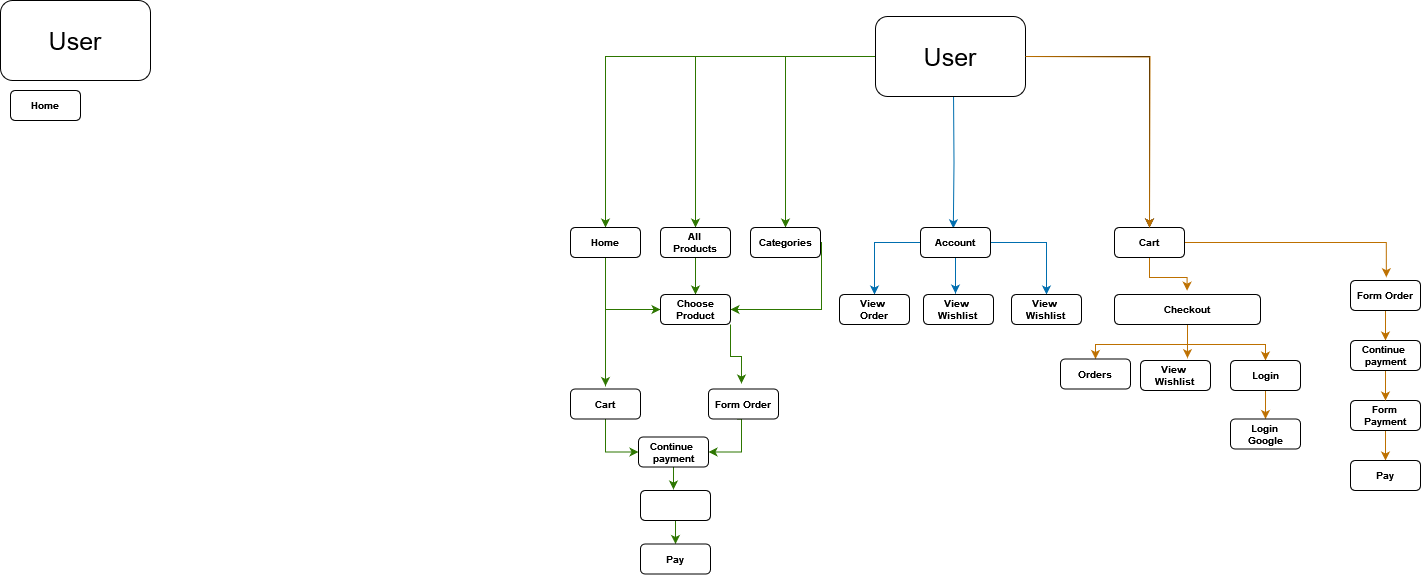

The diagram above was exported from draw.io. Its source (the exported page's mxGraphModel, read from the mxfile embedded in the PNG):
<mxGraphModel dx="2445" dy="843" grid="1" gridSize="10" guides="1" tooltips="1" connect="1" arrows="1" fold="1" page="1" pageScale="1" pageWidth="850" pageHeight="1100" background="none" math="0" shadow="0">
  <root>
    <mxCell id="0" />
    <mxCell id="1" parent="0" />
    <mxCell id="rw2Gf6CNZGGjnqUUQ_Lz-122" style="edgeStyle=orthogonalEdgeStyle;rounded=0;orthogonalLoop=1;jettySize=auto;html=1;fillColor=#60a917;strokeColor=#2D7600;" edge="1" parent="1" source="rw2Gf6CNZGGjnqUUQ_Lz-1" target="rw2Gf6CNZGGjnqUUQ_Lz-19">
      <mxGeometry relative="1" as="geometry" />
    </mxCell>
    <mxCell id="rw2Gf6CNZGGjnqUUQ_Lz-123" style="edgeStyle=orthogonalEdgeStyle;rounded=0;orthogonalLoop=1;jettySize=auto;html=1;entryX=0.5;entryY=0;entryDx=0;entryDy=0;fontColor=#e8e3fd;labelBorderColor=none;fillColor=#60a917;strokeColor=#2D7600;" edge="1" parent="1" source="rw2Gf6CNZGGjnqUUQ_Lz-1" target="rw2Gf6CNZGGjnqUUQ_Lz-18">
      <mxGeometry relative="1" as="geometry" />
    </mxCell>
    <mxCell id="rw2Gf6CNZGGjnqUUQ_Lz-133" style="edgeStyle=orthogonalEdgeStyle;rounded=0;orthogonalLoop=1;jettySize=auto;html=1;" edge="1" parent="1" source="rw2Gf6CNZGGjnqUUQ_Lz-1" target="rw2Gf6CNZGGjnqUUQ_Lz-10">
      <mxGeometry relative="1" as="geometry" />
    </mxCell>
    <mxCell id="rw2Gf6CNZGGjnqUUQ_Lz-140" style="edgeStyle=orthogonalEdgeStyle;rounded=0;orthogonalLoop=1;jettySize=auto;html=1;entryX=0.5;entryY=0;entryDx=0;entryDy=0;fillColor=#60a917;strokeColor=#2D7600;" edge="1" parent="1" source="rw2Gf6CNZGGjnqUUQ_Lz-1" target="rw2Gf6CNZGGjnqUUQ_Lz-17">
      <mxGeometry relative="1" as="geometry" />
    </mxCell>
    <mxCell id="rw2Gf6CNZGGjnqUUQ_Lz-158" style="edgeStyle=orthogonalEdgeStyle;rounded=0;orthogonalLoop=1;jettySize=auto;html=1;entryX=0.426;entryY=0.027;entryDx=0;entryDy=0;entryPerimeter=0;fillColor=#1ba1e2;strokeColor=#006EAF;" edge="1" parent="1">
      <mxGeometry relative="1" as="geometry">
        <mxPoint x="383.03999999999996" y="156" as="sourcePoint" />
        <mxPoint x="382.82000000000016" y="287.80999999999995" as="targetPoint" />
      </mxGeometry>
    </mxCell>
    <mxCell id="rw2Gf6CNZGGjnqUUQ_Lz-1" value="&lt;font style=&quot;font-size: 25px;&quot;&gt;User&lt;/font&gt;" style="rounded=1;whiteSpace=wrap;html=1;" vertex="1" parent="1">
      <mxGeometry x="305" y="76" width="150" height="80" as="geometry" />
    </mxCell>
    <mxCell id="rw2Gf6CNZGGjnqUUQ_Lz-82" style="edgeStyle=orthogonalEdgeStyle;rounded=0;orthogonalLoop=1;jettySize=auto;html=1;entryX=0.497;entryY=-0.128;entryDx=0;entryDy=0;entryPerimeter=0;fillColor=#f0a30a;strokeColor=#BD7000;" edge="1" parent="1" source="rw2Gf6CNZGGjnqUUQ_Lz-10" target="rw2Gf6CNZGGjnqUUQ_Lz-80">
      <mxGeometry relative="1" as="geometry" />
    </mxCell>
    <mxCell id="rw2Gf6CNZGGjnqUUQ_Lz-83" style="edgeStyle=orthogonalEdgeStyle;rounded=0;orthogonalLoop=1;jettySize=auto;html=1;entryX=0.512;entryY=-0.11;entryDx=0;entryDy=0;entryPerimeter=0;fillColor=#f0a30a;strokeColor=#BD7000;" edge="1" parent="1" source="rw2Gf6CNZGGjnqUUQ_Lz-10" target="rw2Gf6CNZGGjnqUUQ_Lz-81">
      <mxGeometry relative="1" as="geometry" />
    </mxCell>
    <mxCell id="rw2Gf6CNZGGjnqUUQ_Lz-10" value="&lt;div style=&quot;font-size: 10px;&quot; align=&quot;center&quot;&gt;Cart&lt;/div&gt;" style="rounded=1;whiteSpace=wrap;html=1;align=center;flipV=0;flipH=0;fontSize=10;fontStyle=1" vertex="1" parent="1">
      <mxGeometry x="544" y="287" width="70" height="30" as="geometry" />
    </mxCell>
    <mxCell id="rw2Gf6CNZGGjnqUUQ_Lz-131" style="edgeStyle=orthogonalEdgeStyle;rounded=0;orthogonalLoop=1;jettySize=auto;html=1;fillColor=#1ba1e2;strokeColor=#006EAF;" edge="1" parent="1" source="rw2Gf6CNZGGjnqUUQ_Lz-16">
      <mxGeometry relative="1" as="geometry">
        <mxPoint x="385" y="353.0000000000001" as="targetPoint" />
      </mxGeometry>
    </mxCell>
    <mxCell id="rw2Gf6CNZGGjnqUUQ_Lz-138" style="edgeStyle=orthogonalEdgeStyle;rounded=0;orthogonalLoop=1;jettySize=auto;html=1;entryX=0.5;entryY=0;entryDx=0;entryDy=0;fillColor=#1ba1e2;strokeColor=#006EAF;" edge="1" parent="1" source="rw2Gf6CNZGGjnqUUQ_Lz-16" target="rw2Gf6CNZGGjnqUUQ_Lz-94">
      <mxGeometry relative="1" as="geometry" />
    </mxCell>
    <mxCell id="rw2Gf6CNZGGjnqUUQ_Lz-141" style="edgeStyle=orthogonalEdgeStyle;rounded=0;orthogonalLoop=1;jettySize=auto;html=1;entryX=0.5;entryY=0;entryDx=0;entryDy=0;fillColor=#1ba1e2;strokeColor=#006EAF;" edge="1" parent="1" source="rw2Gf6CNZGGjnqUUQ_Lz-16" target="rw2Gf6CNZGGjnqUUQ_Lz-90">
      <mxGeometry relative="1" as="geometry" />
    </mxCell>
    <mxCell id="rw2Gf6CNZGGjnqUUQ_Lz-16" value="Account" style="rounded=1;whiteSpace=wrap;html=1;align=center;flipV=0;flipH=0;fontSize=10;fontStyle=1" vertex="1" parent="1">
      <mxGeometry x="350" y="287" width="70" height="30" as="geometry" />
    </mxCell>
    <mxCell id="rw2Gf6CNZGGjnqUUQ_Lz-67" style="edgeStyle=orthogonalEdgeStyle;rounded=0;orthogonalLoop=1;jettySize=auto;html=1;entryX=1;entryY=0.5;entryDx=0;entryDy=0;fillColor=#60a917;strokeColor=#2D7600;" edge="1" parent="1" source="rw2Gf6CNZGGjnqUUQ_Lz-17" target="rw2Gf6CNZGGjnqUUQ_Lz-42">
      <mxGeometry relative="1" as="geometry">
        <Array as="points">
          <mxPoint x="251" y="369" />
        </Array>
      </mxGeometry>
    </mxCell>
    <mxCell id="rw2Gf6CNZGGjnqUUQ_Lz-17" value="&lt;div style=&quot;font-size: 10px;&quot; align=&quot;center&quot;&gt;Categories&lt;/div&gt;" style="rounded=1;whiteSpace=wrap;html=1;align=center;flipV=0;flipH=0;fontSize=10;fontStyle=1" vertex="1" parent="1">
      <mxGeometry x="180" y="287" width="70" height="30" as="geometry" />
    </mxCell>
    <mxCell id="rw2Gf6CNZGGjnqUUQ_Lz-145" style="edgeStyle=orthogonalEdgeStyle;rounded=0;orthogonalLoop=1;jettySize=auto;html=1;entryX=0.5;entryY=0;entryDx=0;entryDy=0;fillColor=#60a917;strokeColor=#2D7600;" edge="1" parent="1" source="rw2Gf6CNZGGjnqUUQ_Lz-18" target="rw2Gf6CNZGGjnqUUQ_Lz-42">
      <mxGeometry relative="1" as="geometry" />
    </mxCell>
    <mxCell id="rw2Gf6CNZGGjnqUUQ_Lz-18" value="&lt;div&gt;All &lt;br&gt;&lt;/div&gt;&lt;div&gt;Products&lt;/div&gt;" style="rounded=1;whiteSpace=wrap;html=1;align=center;flipV=0;flipH=0;fontSize=10;fontStyle=1" vertex="1" parent="1">
      <mxGeometry x="90" y="287" width="70" height="30" as="geometry" />
    </mxCell>
    <mxCell id="rw2Gf6CNZGGjnqUUQ_Lz-146" style="edgeStyle=orthogonalEdgeStyle;rounded=0;orthogonalLoop=1;jettySize=auto;html=1;entryX=0;entryY=0.5;entryDx=0;entryDy=0;fillColor=#60a917;strokeColor=#2D7600;" edge="1" parent="1" source="rw2Gf6CNZGGjnqUUQ_Lz-19" target="rw2Gf6CNZGGjnqUUQ_Lz-42">
      <mxGeometry relative="1" as="geometry">
        <Array as="points">
          <mxPoint x="35" y="369" />
        </Array>
      </mxGeometry>
    </mxCell>
    <mxCell id="rw2Gf6CNZGGjnqUUQ_Lz-19" value="&lt;div style=&quot;font-size: 10px;&quot; align=&quot;center&quot;&gt;Home&lt;/div&gt;" style="rounded=1;whiteSpace=wrap;html=1;align=center;flipV=0;flipH=0;fontSize=10;fontStyle=1" vertex="1" parent="1">
      <mxGeometry y="287" width="70" height="30" as="geometry" />
    </mxCell>
    <mxCell id="rw2Gf6CNZGGjnqUUQ_Lz-59" style="edgeStyle=orthogonalEdgeStyle;rounded=0;orthogonalLoop=1;jettySize=auto;html=1;entryX=0.5;entryY=-0.1;entryDx=0;entryDy=0;entryPerimeter=0;fillColor=#60a917;strokeColor=#2D7600;" edge="1" parent="1" source="rw2Gf6CNZGGjnqUUQ_Lz-42" target="rw2Gf6CNZGGjnqUUQ_Lz-49">
      <mxGeometry relative="1" as="geometry" />
    </mxCell>
    <mxCell id="rw2Gf6CNZGGjnqUUQ_Lz-144" style="edgeStyle=orthogonalEdgeStyle;rounded=0;orthogonalLoop=1;jettySize=auto;html=1;entryX=0.471;entryY=-0.183;entryDx=0;entryDy=0;entryPerimeter=0;fillColor=#60a917;strokeColor=#2D7600;" edge="1" parent="1" source="rw2Gf6CNZGGjnqUUQ_Lz-42" target="rw2Gf6CNZGGjnqUUQ_Lz-43">
      <mxGeometry relative="1" as="geometry">
        <Array as="points">
          <mxPoint x="160" y="416" />
          <mxPoint x="171" y="416" />
        </Array>
      </mxGeometry>
    </mxCell>
    <mxCell id="rw2Gf6CNZGGjnqUUQ_Lz-42" value="&lt;div style=&quot;font-size: 10px;&quot; align=&quot;center&quot;&gt;Choose Product&lt;br style=&quot;font-size: 10px;&quot;&gt;&lt;/div&gt;" style="rounded=1;whiteSpace=wrap;html=1;align=center;flipV=0;flipH=0;fontSize=10;fontStyle=1" vertex="1" parent="1">
      <mxGeometry x="90" y="354" width="70" height="30" as="geometry" />
    </mxCell>
    <mxCell id="rw2Gf6CNZGGjnqUUQ_Lz-71" style="edgeStyle=orthogonalEdgeStyle;rounded=0;orthogonalLoop=1;jettySize=auto;html=1;entryX=1;entryY=0.5;entryDx=0;entryDy=0;fillColor=#60a917;strokeColor=#2D7600;" edge="1" parent="1" target="rw2Gf6CNZGGjnqUUQ_Lz-68">
      <mxGeometry relative="1" as="geometry">
        <mxPoint x="166.0322580645161" y="478.5" as="sourcePoint" />
        <Array as="points">
          <mxPoint x="171" y="478.5" />
          <mxPoint x="171" y="511.5" />
        </Array>
      </mxGeometry>
    </mxCell>
    <mxCell id="rw2Gf6CNZGGjnqUUQ_Lz-43" value="&lt;div style=&quot;font-size: 10px;&quot; align=&quot;center&quot;&gt;Form Order&lt;br style=&quot;font-size: 10px;&quot;&gt;&lt;/div&gt;" style="rounded=1;whiteSpace=wrap;html=1;align=center;flipV=0;flipH=0;fontSize=10;fontStyle=1" vertex="1" parent="1">
      <mxGeometry x="138" y="448.5" width="70" height="30" as="geometry" />
    </mxCell>
    <mxCell id="rw2Gf6CNZGGjnqUUQ_Lz-77" style="edgeStyle=orthogonalEdgeStyle;rounded=0;orthogonalLoop=1;jettySize=auto;html=1;fillColor=#60a917;strokeColor=#2D7600;" edge="1" parent="1" source="rw2Gf6CNZGGjnqUUQ_Lz-44" target="rw2Gf6CNZGGjnqUUQ_Lz-46">
      <mxGeometry relative="1" as="geometry" />
    </mxCell>
    <mxCell id="rw2Gf6CNZGGjnqUUQ_Lz-44" value="&lt;div&gt;Form &lt;br&gt;&lt;/div&gt;&lt;div&gt;Payment&lt;/div&gt;" style="rounded=1;whiteSpace=wrap;html=1;align=center;flipV=0;flipH=0;fontSize=10;fontStyle=1;fillColor=none;fontColor=#ffffff;strokeColor=default;" vertex="1" parent="1">
      <mxGeometry x="70" y="550" width="70" height="30" as="geometry" />
    </mxCell>
    <mxCell id="rw2Gf6CNZGGjnqUUQ_Lz-46" value="Pay" style="rounded=1;whiteSpace=wrap;html=1;align=center;flipV=0;flipH=0;fontSize=10;fontStyle=1" vertex="1" parent="1">
      <mxGeometry x="70" y="603.5" width="70" height="30" as="geometry" />
    </mxCell>
    <mxCell id="rw2Gf6CNZGGjnqUUQ_Lz-72" style="edgeStyle=orthogonalEdgeStyle;rounded=0;orthogonalLoop=1;jettySize=auto;html=1;entryX=0;entryY=0.5;entryDx=0;entryDy=0;fillColor=#60a917;strokeColor=#2D7600;" edge="1" parent="1" source="rw2Gf6CNZGGjnqUUQ_Lz-49" target="rw2Gf6CNZGGjnqUUQ_Lz-68">
      <mxGeometry relative="1" as="geometry" />
    </mxCell>
    <mxCell id="rw2Gf6CNZGGjnqUUQ_Lz-49" value="&lt;div style=&quot;font-size: 10px;&quot; align=&quot;center&quot;&gt;Cart&lt;/div&gt;" style="rounded=1;whiteSpace=wrap;html=1;align=center;flipV=0;flipH=0;fontSize=10;fontStyle=1" vertex="1" parent="1">
      <mxGeometry y="448.5" width="70" height="30" as="geometry" />
    </mxCell>
    <mxCell id="rw2Gf6CNZGGjnqUUQ_Lz-74" style="edgeStyle=orthogonalEdgeStyle;rounded=0;orthogonalLoop=1;jettySize=auto;html=1;entryX=0.471;entryY=-0.033;entryDx=0;entryDy=0;entryPerimeter=0;fillColor=#60a917;strokeColor=#2D7600;" edge="1" parent="1" source="rw2Gf6CNZGGjnqUUQ_Lz-68" target="rw2Gf6CNZGGjnqUUQ_Lz-44">
      <mxGeometry relative="1" as="geometry" />
    </mxCell>
    <mxCell id="rw2Gf6CNZGGjnqUUQ_Lz-68" value="Continue&amp;nbsp; payment" style="rounded=1;whiteSpace=wrap;html=1;align=center;flipV=0;flipH=0;fontSize=10;fontStyle=1" vertex="1" parent="1">
      <mxGeometry x="68" y="496.5" width="70" height="30" as="geometry" />
    </mxCell>
    <mxCell id="rw2Gf6CNZGGjnqUUQ_Lz-78" value="&lt;div style=&quot;font-size: 10px;&quot; align=&quot;center&quot;&gt;Home&lt;/div&gt;" style="rounded=1;whiteSpace=wrap;html=1;align=center;flipV=0;flipH=0;fontSize=10;fontStyle=1" vertex="1" parent="1">
      <mxGeometry x="-560" y="150" width="70" height="30" as="geometry" />
    </mxCell>
    <mxCell id="rw2Gf6CNZGGjnqUUQ_Lz-79" value="&lt;font style=&quot;font-size: 25px;&quot;&gt;User&lt;/font&gt;" style="rounded=1;whiteSpace=wrap;html=1;" vertex="1" parent="1">
      <mxGeometry x="-570" y="60" width="150" height="80" as="geometry" />
    </mxCell>
    <mxCell id="rw2Gf6CNZGGjnqUUQ_Lz-153" style="edgeStyle=orthogonalEdgeStyle;rounded=0;orthogonalLoop=1;jettySize=auto;html=1;entryX=0.5;entryY=0;entryDx=0;entryDy=0;fillColor=#f0a30a;strokeColor=#BD7000;" edge="1" parent="1" source="rw2Gf6CNZGGjnqUUQ_Lz-80" target="rw2Gf6CNZGGjnqUUQ_Lz-151">
      <mxGeometry relative="1" as="geometry">
        <Array as="points">
          <mxPoint x="617" y="404" />
          <mxPoint x="525" y="404" />
        </Array>
      </mxGeometry>
    </mxCell>
    <mxCell id="rw2Gf6CNZGGjnqUUQ_Lz-163" style="edgeStyle=orthogonalEdgeStyle;rounded=0;orthogonalLoop=1;jettySize=auto;html=1;entryX=0.671;entryY=-0.078;entryDx=0;entryDy=0;entryPerimeter=0;fillColor=#f0a30a;strokeColor=#BD7000;" edge="1" parent="1" source="rw2Gf6CNZGGjnqUUQ_Lz-80" target="rw2Gf6CNZGGjnqUUQ_Lz-152">
      <mxGeometry relative="1" as="geometry" />
    </mxCell>
    <mxCell id="rw2Gf6CNZGGjnqUUQ_Lz-164" style="edgeStyle=orthogonalEdgeStyle;rounded=0;orthogonalLoop=1;jettySize=auto;html=1;fillColor=#f0a30a;strokeColor=#BD7000;" edge="1" parent="1" source="rw2Gf6CNZGGjnqUUQ_Lz-80" target="rw2Gf6CNZGGjnqUUQ_Lz-155">
      <mxGeometry relative="1" as="geometry" />
    </mxCell>
    <mxCell id="rw2Gf6CNZGGjnqUUQ_Lz-80" value="Checkout" style="rounded=1;whiteSpace=wrap;html=1;align=center;flipV=0;flipH=0;fontSize=10;fontStyle=1" vertex="1" parent="1">
      <mxGeometry x="544" y="354" width="146" height="30" as="geometry" />
    </mxCell>
    <mxCell id="rw2Gf6CNZGGjnqUUQ_Lz-86" style="edgeStyle=orthogonalEdgeStyle;rounded=0;orthogonalLoop=1;jettySize=auto;html=1;entryX=0.5;entryY=0;entryDx=0;entryDy=0;fillColor=#f0a30a;strokeColor=#BD7000;" edge="1" parent="1" source="rw2Gf6CNZGGjnqUUQ_Lz-81" target="rw2Gf6CNZGGjnqUUQ_Lz-85">
      <mxGeometry relative="1" as="geometry" />
    </mxCell>
    <mxCell id="rw2Gf6CNZGGjnqUUQ_Lz-81" value="&lt;div style=&quot;font-size: 10px;&quot; align=&quot;center&quot;&gt;Form Order&lt;br&gt;&lt;/div&gt;" style="rounded=1;whiteSpace=wrap;html=1;align=center;flipV=0;flipH=0;fontSize=10;fontStyle=1" vertex="1" parent="1">
      <mxGeometry x="780" y="340" width="70" height="30" as="geometry" />
    </mxCell>
    <mxCell id="rw2Gf6CNZGGjnqUUQ_Lz-89" style="edgeStyle=orthogonalEdgeStyle;rounded=0;orthogonalLoop=1;jettySize=auto;html=1;entryX=0.5;entryY=0;entryDx=0;entryDy=0;fillColor=#f0a30a;strokeColor=#BD7000;" edge="1" parent="1" source="rw2Gf6CNZGGjnqUUQ_Lz-84" target="rw2Gf6CNZGGjnqUUQ_Lz-88">
      <mxGeometry relative="1" as="geometry" />
    </mxCell>
    <mxCell id="rw2Gf6CNZGGjnqUUQ_Lz-84" value="&lt;div&gt;Form &lt;br&gt;&lt;/div&gt;&lt;div&gt;Payment&lt;/div&gt;" style="rounded=1;whiteSpace=wrap;html=1;align=center;flipV=0;flipH=0;fontSize=10;fontStyle=1" vertex="1" parent="1">
      <mxGeometry x="780" y="460" width="70" height="30" as="geometry" />
    </mxCell>
    <mxCell id="rw2Gf6CNZGGjnqUUQ_Lz-87" style="edgeStyle=orthogonalEdgeStyle;rounded=0;orthogonalLoop=1;jettySize=auto;html=1;entryX=0.5;entryY=0;entryDx=0;entryDy=0;fillColor=#f0a30a;strokeColor=#BD7000;" edge="1" parent="1" source="rw2Gf6CNZGGjnqUUQ_Lz-85" target="rw2Gf6CNZGGjnqUUQ_Lz-84">
      <mxGeometry relative="1" as="geometry" />
    </mxCell>
    <mxCell id="rw2Gf6CNZGGjnqUUQ_Lz-85" value="Continue&amp;nbsp; payment" style="rounded=1;whiteSpace=wrap;html=1;align=center;flipV=0;flipH=0;fontSize=10;fontStyle=1" vertex="1" parent="1">
      <mxGeometry x="780" y="400" width="70" height="30" as="geometry" />
    </mxCell>
    <mxCell id="rw2Gf6CNZGGjnqUUQ_Lz-88" value="Pay" style="rounded=1;whiteSpace=wrap;html=1;align=center;flipV=0;flipH=0;fontSize=10;fontStyle=1" vertex="1" parent="1">
      <mxGeometry x="780" y="520" width="70" height="30" as="geometry" />
    </mxCell>
    <mxCell id="rw2Gf6CNZGGjnqUUQ_Lz-90" value="&lt;div&gt;View&amp;nbsp; &lt;br&gt;&lt;/div&gt;&lt;div&gt;Order&lt;/div&gt;" style="rounded=1;whiteSpace=wrap;html=1;align=center;flipV=0;flipH=0;fontSize=10;fontStyle=1" vertex="1" parent="1">
      <mxGeometry x="269" y="354" width="70" height="30" as="geometry" />
    </mxCell>
    <mxCell id="rw2Gf6CNZGGjnqUUQ_Lz-91" value="&lt;div style=&quot;font-size: 10px;&quot; align=&quot;center&quot;&gt;View&amp;nbsp; &lt;br&gt;&lt;/div&gt;&lt;div style=&quot;font-size: 10px;&quot; align=&quot;center&quot;&gt;Wishlist&lt;br&gt;&lt;/div&gt;" style="rounded=1;whiteSpace=wrap;html=1;align=center;flipV=0;flipH=0;fontSize=10;fontStyle=1" vertex="1" parent="1">
      <mxGeometry x="353" y="354" width="70" height="30" as="geometry" />
    </mxCell>
    <mxCell id="rw2Gf6CNZGGjnqUUQ_Lz-94" value="&lt;div style=&quot;font-size: 10px;&quot; align=&quot;center&quot;&gt;View&amp;nbsp; &lt;br&gt;&lt;/div&gt;&lt;div style=&quot;font-size: 10px;&quot; align=&quot;center&quot;&gt;Wishlist&lt;br&gt;&lt;/div&gt;" style="rounded=1;whiteSpace=wrap;html=1;align=center;flipV=0;flipH=0;fontSize=10;fontStyle=1" vertex="1" parent="1">
      <mxGeometry x="441" y="354" width="70" height="30" as="geometry" />
    </mxCell>
    <mxCell id="rw2Gf6CNZGGjnqUUQ_Lz-150" style="edgeStyle=orthogonalEdgeStyle;rounded=0;orthogonalLoop=1;jettySize=auto;html=1;fillColor=#f0a30a;strokeColor=#BD7000;" edge="1" parent="1">
      <mxGeometry relative="1" as="geometry">
        <mxPoint x="455" y="116" as="sourcePoint" />
        <mxPoint x="579" y="287" as="targetPoint" />
      </mxGeometry>
    </mxCell>
    <mxCell id="rw2Gf6CNZGGjnqUUQ_Lz-151" value="Orders" style="rounded=1;whiteSpace=wrap;html=1;align=center;flipV=0;flipH=0;fontSize=10;fontStyle=1" vertex="1" parent="1">
      <mxGeometry x="490" y="418.5" width="70" height="30" as="geometry" />
    </mxCell>
    <mxCell id="rw2Gf6CNZGGjnqUUQ_Lz-152" value="&lt;div style=&quot;font-size: 10px;&quot; align=&quot;center&quot;&gt;View&amp;nbsp; &lt;br&gt;&lt;/div&gt;&lt;div style=&quot;font-size: 10px;&quot; align=&quot;center&quot;&gt;Wishlist&lt;br&gt;&lt;/div&gt;" style="rounded=1;whiteSpace=wrap;html=1;align=center;flipV=0;flipH=0;fontSize=10;fontStyle=1" vertex="1" parent="1">
      <mxGeometry x="570" y="420" width="70" height="30" as="geometry" />
    </mxCell>
    <mxCell id="rw2Gf6CNZGGjnqUUQ_Lz-165" style="edgeStyle=orthogonalEdgeStyle;rounded=0;orthogonalLoop=1;jettySize=auto;html=1;entryX=0.5;entryY=0;entryDx=0;entryDy=0;fillColor=#f0a30a;strokeColor=#BD7000;" edge="1" parent="1" source="rw2Gf6CNZGGjnqUUQ_Lz-155" target="rw2Gf6CNZGGjnqUUQ_Lz-159">
      <mxGeometry relative="1" as="geometry" />
    </mxCell>
    <mxCell id="rw2Gf6CNZGGjnqUUQ_Lz-155" value="Login" style="rounded=1;whiteSpace=wrap;html=1;align=center;flipV=0;flipH=0;fontSize=10;fontStyle=1" vertex="1" parent="1">
      <mxGeometry x="660" y="420" width="70" height="30" as="geometry" />
    </mxCell>
    <mxCell id="rw2Gf6CNZGGjnqUUQ_Lz-159" value="&lt;div&gt;Login &lt;br&gt;&lt;/div&gt;&lt;div&gt;Google&lt;/div&gt;" style="rounded=1;whiteSpace=wrap;html=1;align=center;flipV=0;flipH=0;fontSize=10;fontStyle=1" vertex="1" parent="1">
      <mxGeometry x="660" y="478.5" width="70" height="30" as="geometry" />
    </mxCell>
  </root>
</mxGraphModel>